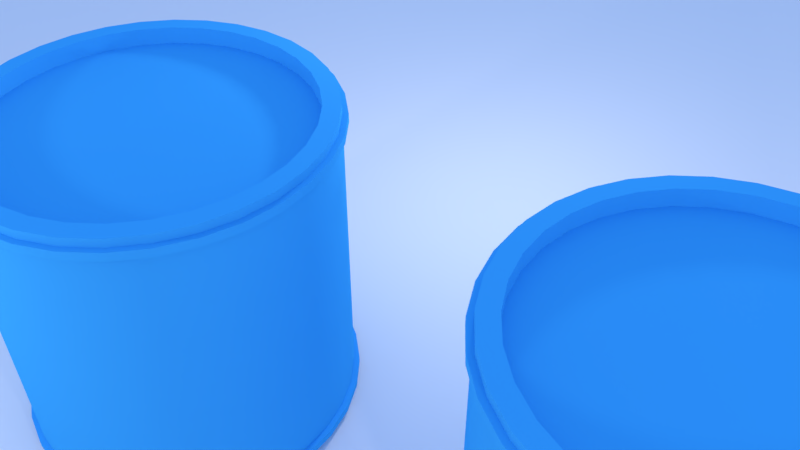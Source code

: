 # Source: marksharp_demo.blend  (saved by Blender 2.78.5; exported with 4.5.12 LTS)
import bpy
from mathutils import Matrix  # noqa: F401  (used for matrix-valued properties, if any)

bpy.ops.wm.read_factory_settings(use_empty=True)
scene = bpy.context.scene
scene.name = 'Scene'

# ---- collections
col_collection_1 = bpy.data.collections.new('Collection 1'); scene.collection.children.link(col_collection_1)

# ---- materials (node trees are filled in below, after node groups)
mat_material = bpy.data.materials.new('Material')
mat_material.alpha_threshold = 0.0
mat_material.use_transparent_shadow = False
mat_material.diffuse_color = (0.04962, 0.3973, 0.8, 1.0)
mat_material.roughness = 0.5
mat_material.specular_intensity = 0.255

# ---- node groups
ng_auto_smooth = bpy.data.node_groups.new('Auto Smooth', 'GeometryNodeTree')
_s = ng_auto_smooth.interface.new_socket(name='Geometry', in_out='OUTPUT', socket_type='NodeSocketGeometry')
_s = ng_auto_smooth.interface.new_socket(name='Geometry', in_out='INPUT', socket_type='NodeSocketGeometry')
_s = ng_auto_smooth.interface.new_socket(name='Angle', in_out='INPUT', socket_type='NodeSocketFloat')
_s.subtype = 'ANGLE'
_s.min_value = 0.0
_s.max_value = 3.142
ng_auto_smooth.is_modifier = True
_N = ng_auto_smooth.nodes; _L = ng_auto_smooth.links
n0 = _N.new('NodeGroupOutput'); n0.name = 'Group Output'; n0.location = (480, -100)
n1 = _N.new('NodeGroupInput'); n1.name = 'Group Input'; n1.location = (-420, -300)
n2 = _N.new('NodeGroupInput'); n2.name = 'Group Input.001'; n2.location = (-60, -100)
n3 = _N.new('GeometryNodeSetShadeSmooth'); n3.name = 'Set Shade Smooth'; n3.location = (120, -100)
n3.domain = 'EDGE'
n4 = _N.new('GeometryNodeSetShadeSmooth'); n4.name = 'Set Shade Smooth.001'; n4.location = (300, -100)
n5 = _N.new('GeometryNodeInputMeshEdgeAngle'); n5.name = 'Edge Angle'; n5.location = (-420, -220)
n6 = _N.new('GeometryNodeInputEdgeSmooth'); n6.name = 'Is Edge Smooth'; n6.location = (-60, -160)
n7 = _N.new('GeometryNodeInputShadeSmooth'); n7.name = 'Is Face Smooth'; n7.location = (-240, -340)
n8 = _N.new('FunctionNodeBooleanMath'); n8.name = 'Boolean Math'; n8.location = (-60, -220)
n9 = _N.new('FunctionNodeCompare'); n9.name = 'Compare'; n9.location = (-240, -180)
n9.operation = 'LESS_EQUAL'
_L.new(n5.outputs[0], n9.inputs[0])
_L.new(n4.outputs[0], n0.inputs[0])
_L.new(n1.outputs[1], n9.inputs[1])
_L.new(n9.outputs[0], n8.inputs[0])
_L.new(n7.outputs[0], n8.inputs[1])
_L.new(n2.outputs[0], n3.inputs[0])
_L.new(n6.outputs[0], n3.inputs[1])
_L.new(n3.outputs[0], n4.inputs[0])
_L.new(n8.outputs[0], n3.inputs[2])
n0.is_active_output = True

# ---- material node trees

# ---- world
world_world = bpy.data.worlds.new('World'); scene.world = world_world
world_world.use_nodes = True; world_world.node_tree.nodes.clear()
_N = world_world.node_tree.nodes; _L = world_world.node_tree.links
n0 = _N.new('ShaderNodeOutputWorld'); n0.name = 'World Output'; n0.location = (300, 300)
n1 = _N.new('ShaderNodeBackground'); n1.name = 'Background'; n1.location = (10, 300)
n2 = _N.new('ShaderNodeTexSky'); n2.name = 'Sky Texture'; n2.location = (-190, 300)
n2.sky_type = 'PREETHAM'
n2.sun_elevation = 1.571
_L.new(n1.outputs[0], n0.inputs[0])
_L.new(n2.outputs[0], n1.inputs[0])
n0.is_active_output = True
world_world.color = (0.05088, 0.05088, 0.05088)
world_world.use_sun_shadow = False
world_world.sun_shadow_jitter_overblur = 0.0
world_world.cycles.sampling_method = 'MANUAL'

# ---- cameras
cam_camera = bpy.data.cameras.new('Camera')
cam_camera.clip_end = 100.0
cam_camera.lens = 35.0
cam_camera.sensor_width = 32.0
cam_camera.sensor_height = 18.0
cam_camera.display_size = 2.0
cam_camera.dof.focus_distance = 0.0
cam_camera.dof.aperture_fstop = 128.0
cam_camera.dof.aperture_blades = 6

# ---- lights
light_point = bpy.data.lights.new('Point', 'POINT')
light_point.transmission_factor = 0.0
light_point.energy = 100.0
light_point.shadow_buffer_clip_start = 0.5
light_point.shadow_soft_size = 0.1
light_point.shadow_maximum_resolution = 0.006
light_point.use_absolute_resolution = True

# ---- meshes
me_cylinder_002 = bpy.data.meshes.new('Cylinder.002')
me_cylinder_002.from_pydata([(-3.837e-08, 0.8995, 1.0), (0.1755, 0.8822, 1.0), (0.3442, 0.831, 1.0), (0.4997, 0.7479, 1.0), (0.6361, 0.6361, 1.0), (0.7479, 0.4997, 1.0), (0.831, 0.3442, 1.0), (0.8822, 0.1755, 1.0), (0.8995, 6.008e-08, 1.0), (0.8822, -0.1755, 1.0), (0.831, -0.3442, 1.0), (0.7479, -0.4997, 1.0), (0.6361, -0.6361, 1.0), (0.4997, -0.7479, 1.0), (0.3442, -0.831, 1.0), (0.1755, -0.8822, 1.0), (-2.95e-07, -0.8995, 1.0), (-0.1755, -0.8822, 1.0), (-0.3442, -0.831, 1.0), (-0.4997, -0.7479, 1.0), (-0.6361, -0.6361, 1.0), (-0.7479, -0.4997, 1.0), (-0.831, -0.3442, 1.0), (-0.8822, -0.1755, 1.0), (-0.8995, 8.738e-07, 1.0), (-0.8822, 0.1755, 1.0), (-0.831, 0.3442, 1.0), (-0.7479, 0.4997, 1.0), (-0.6361, 0.6361, 1.0), (-0.4997, 0.7479, 1.0), (-0.3442, 0.831, 1.0), (-0.1755, 0.8822, 1.0), (0.1951, 0.9808, 1.0), (0.0, 1.0, 1.0), (0.3827, 0.9239, 1.0), (0.5556, 0.8315, 1.0), (0.7071, 0.7071, 1.0), (0.8315, 0.5556, 1.0), (0.9239, 0.3827, 1.0), (0.9808, 0.1951, 1.0), (1.0, 7.55e-08, 1.0), (0.9808, -0.1951, 1.0), (0.9239, -0.3827, 1.0), (0.8315, -0.5556, 1.0), (0.7071, -0.7071, 1.0), (0.5556, -0.8315, 1.0), (0.3827, -0.9239, 1.0), (0.1951, -0.9808, 1.0), (-3.258e-07, -1.0, 1.0), (-0.1951, -0.9808, 1.0), (-0.3827, -0.9239, 1.0), (-0.5556, -0.8315, 1.0), (-0.7071, -0.7071, 1.0), (-0.8315, -0.5556, 1.0), (-0.9239, -0.3827, 1.0), (-0.9808, -0.1951, 1.0), (-1.0, 9.656e-07, 1.0), (-0.9808, 0.1951, 1.0), (-0.9239, 0.3827, 1.0), (-0.8315, 0.5556, 1.0), (-0.7071, 0.7071, 1.0), (-0.5556, 0.8315, 1.0), (-0.3827, 0.9239, 1.0), (-0.1951, 0.9808, 1.0), (0.1755, 0.8822, 0.9), (-3.837e-08, 0.8995, 0.9), (0.3442, 0.831, 0.9), (0.4997, 0.7479, 0.9), (0.6361, 0.6361, 0.9), (0.7479, 0.4997, 0.9), (0.831, 0.3442, 0.9), (0.8822, 0.1755, 0.9), (0.8995, 6.008e-08, 0.9), (0.8822, -0.1755, 0.9), (0.831, -0.3442, 0.9), (0.7479, -0.4997, 0.9), (0.6361, -0.6361, 0.9), (0.4997, -0.7479, 0.9), (0.3442, -0.831, 0.9), (0.1755, -0.8822, 0.9), (-2.95e-07, -0.8995, 0.9), (-0.1755, -0.8822, 0.9), (-0.3442, -0.831, 0.9), (-0.4997, -0.7479, 0.9), (-0.6361, -0.6361, 0.9), (-0.7479, -0.4997, 0.9), (-0.831, -0.3442, 0.9), (-0.8822, -0.1755, 0.9), (-0.8995, 8.738e-07, 0.9), (-0.8822, 0.1755, 0.9), (-0.831, 0.3442, 0.9), (-0.7479, 0.4997, 0.9), (-0.6361, 0.6361, 0.9), (-0.4997, 0.7479, 0.9), (-0.3442, 0.831, 0.9), (-0.1755, 0.8822, 0.9), (1.236e-08, 1.032, 0.9), (0.2014, 1.013, 0.9), (0.3951, 0.9538, 0.9), (0.5736, 0.8584, 0.9), (0.73, 0.73, 0.9), (0.8584, 0.5736, 0.9), (0.9538, 0.3951, 0.9), (1.013, 0.2014, 0.9), (1.032, 8.034e-08, 0.9), (1.013, -0.2014, 0.9), (0.9538, -0.3951, 0.9), (0.8584, -0.5736, 0.9), (0.73, -0.73, 0.9), (0.5736, -0.8584, 0.9), (0.3951, -0.9538, 0.9), (0.2014, -1.013, 0.9), (-3.357e-07, -1.032, 0.9), (-0.2014, -1.013, 0.9), (-0.3951, -0.9538, 0.9), (-0.5736, -0.8584, 0.9), (-0.73, -0.73, 0.9), (-0.8584, -0.5736, 0.9), (-0.9538, -0.3951, 0.9), (-1.013, -0.2014, 0.9), (-1.032, 9.953e-07, 0.9), (-1.013, 0.2014, 0.9), (-0.9538, 0.3951, 0.9), (-0.8584, 0.5736, 0.9), (-0.73, 0.73, 0.9), (-0.5736, 0.8584, 0.9), (-0.3951, 0.9538, 0.9), (-0.2014, 1.013, 0.9), (1.236e-08, 1.032, 0.95), (0.1951, 0.9808, 0.95), (0.3827, 0.9239, 0.95), (0.5556, 0.8315, 0.95), (0.7071, 0.7071, 0.95), (0.8315, 0.5556, 0.95), (0.9239, 0.3827, 0.95), (0.9808, 0.1951, 0.95), (1.0, 7.55e-08, 0.95), (0.9808, -0.1951, 0.95), (0.9239, -0.3827, 0.95), (0.8315, -0.5556, 0.95), (0.7071, -0.7071, 0.95), (0.5556, -0.8315, 0.95), (0.3827, -0.9239, 0.95), (0.1951, -0.9808, 0.95), (-3.258e-07, -1.0, 0.95), (-0.1951, -0.9808, 0.95), (-0.3827, -0.9239, 0.95), (-0.5556, -0.8315, 0.95), (-0.7071, -0.7071, 0.95), (-0.8315, -0.5556, 0.95), (-0.9239, -0.3827, 0.95), (-0.9808, -0.1951, 0.95), (-1.0, 9.656e-07, 0.95), (-0.9808, 0.1951, 0.95), (-0.9239, 0.3827, 0.95), (-0.8315, 0.5556, 0.95), (-0.7071, 0.7071, 0.95), (-0.5556, 0.8315, 0.95), (-0.3827, 0.9239, 0.95), (-0.1951, 0.9808, 0.95), (-0.1951, 0.9808, 0.9), (0.0, 1.0, 0.9), (-0.3827, 0.9239, 0.9), (-0.5556, 0.8315, 0.9), (-0.7071, 0.7071, 0.9), (-0.8315, 0.5556, 0.9), (-0.9239, 0.3827, 0.9), (-0.9808, 0.1951, 0.9), (-1.0, 9.656e-07, 0.9), (-0.9808, -0.1951, 0.9), (-0.9239, -0.3827, 0.9), (-0.8315, -0.5556, 0.9), (-0.7071, -0.7071, 0.9), (-0.5556, -0.8315, 0.9), (-0.3827, -0.9239, 0.9), (-0.1951, -0.9808, 0.9), (-3.258e-07, -1.0, 0.9), (0.1951, -0.9808, 0.9), (0.3827, -0.9239, 0.9), (0.5556, -0.8315, 0.9), (0.7071, -0.7071, 0.9), (0.8315, -0.5556, 0.9), (0.9239, -0.3827, 0.9), (0.9808, -0.1951, 0.9), (1.0, 7.55e-08, 0.9), (0.9808, 0.1951, 0.9), (0.9239, 0.3827, 0.9), (0.8315, 0.5556, 0.9), (0.7071, 0.7071, 0.9), (0.5556, 0.8315, 0.9), (0.3827, 0.9239, 0.9), (0.1951, 0.9808, 0.9), (-0.2014, 1.013, 0.95), (0.0, 1.0, 0.95), (-0.3951, 0.9538, 0.95), (-0.5736, 0.8584, 0.95), (-0.73, 0.73, 0.95), (-0.8584, 0.5736, 0.95), (-0.9538, 0.3951, 0.95), (-1.013, 0.2014, 0.95), (-1.032, 9.953e-07, 0.95), (-1.013, -0.2014, 0.95), (-0.9538, -0.3951, 0.95), (-0.8584, -0.5736, 0.95), (-0.73, -0.73, 0.95), (-0.5736, -0.8584, 0.95), (-0.3951, -0.9538, 0.95), (-0.2014, -1.013, 0.95), (-3.357e-07, -1.032, 0.95), (0.2014, -1.013, 0.95), (0.3951, -0.9538, 0.95), (0.5736, -0.8584, 0.95), (0.73, -0.73, 0.95), (0.8584, -0.5736, 0.95), (0.9538, -0.3951, 0.95), (1.013, -0.2014, 0.95), (1.032, 8.034e-08, 0.95), (1.013, 0.2014, 0.95), (0.9538, 0.3951, 0.95), (0.8584, 0.5736, 0.95), (0.73, 0.73, 0.95), (0.5736, 0.8584, 0.95), (0.3951, 0.9538, 0.95), (0.2014, 1.013, 0.95), (-3.837e-08, 0.8995, -1.0), (0.1755, 0.8822, -1.0), (0.3442, 0.831, -1.0), (0.4997, 0.7479, -1.0), (0.6361, 0.6361, -1.0), (0.7479, 0.4997, -1.0), (0.831, 0.3442, -1.0), (0.8822, 0.1755, -1.0), (0.8995, 6.008e-08, -1.0), (0.8822, -0.1755, -1.0), (0.831, -0.3442, -1.0), (0.7479, -0.4997, -1.0), (0.6361, -0.6361, -1.0), (0.4997, -0.7479, -1.0), (0.3442, -0.831, -1.0), (0.1755, -0.8822, -1.0), (-2.95e-07, -0.8995, -1.0), (-0.1755, -0.8822, -1.0), (-0.3442, -0.831, -1.0), (-0.4997, -0.7479, -1.0), (-0.6361, -0.6361, -1.0), (-0.7479, -0.4997, -1.0), (-0.831, -0.3442, -1.0), (-0.8822, -0.1755, -1.0), (-0.8995, 8.738e-07, -1.0), (-0.8822, 0.1755, -1.0), (-0.831, 0.3442, -1.0), (-0.7479, 0.4997, -1.0), (-0.6361, 0.6361, -1.0), (-0.4997, 0.7479, -1.0), (-0.3442, 0.831, -1.0), (-0.1755, 0.8822, -1.0), (0.1951, 0.9808, -1.0), (0.0, 1.0, -1.0), (0.3827, 0.9239, -1.0), (0.5556, 0.8315, -1.0), (0.7071, 0.7071, -1.0), (0.8315, 0.5556, -1.0), (0.9239, 0.3827, -1.0), (0.9808, 0.1951, -1.0), (1.0, 7.55e-08, -1.0), (0.9808, -0.1951, -1.0), (0.9239, -0.3827, -1.0), (0.8315, -0.5556, -1.0), (0.7071, -0.7071, -1.0), (0.5556, -0.8315, -1.0), (0.3827, -0.9239, -1.0), (0.1951, -0.9808, -1.0), (-3.258e-07, -1.0, -1.0), (-0.1951, -0.9808, -1.0), (-0.3827, -0.9239, -1.0), (-0.5556, -0.8315, -1.0), (-0.7071, -0.7071, -1.0), (-0.8315, -0.5556, -1.0), (-0.9239, -0.3827, -1.0), (-0.9808, -0.1951, -1.0), (-1.0, 9.656e-07, -1.0), (-0.9808, 0.1951, -1.0), (-0.9239, 0.3827, -1.0), (-0.8315, 0.5556, -1.0), (-0.7071, 0.7071, -1.0), (-0.5556, 0.8315, -1.0), (-0.3827, 0.9239, -1.0), (-0.1951, 0.9808, -1.0), (0.1755, 0.8822, -0.9), (-3.837e-08, 0.8995, -0.9), (0.3442, 0.831, -0.9), (0.4997, 0.7479, -0.9), (0.6361, 0.6361, -0.9), (0.7479, 0.4997, -0.9), (0.831, 0.3442, -0.9), (0.8822, 0.1755, -0.9), (0.8995, 6.008e-08, -0.9), (0.8822, -0.1755, -0.9), (0.831, -0.3442, -0.9), (0.7479, -0.4997, -0.9), (0.6361, -0.6361, -0.9), (0.4997, -0.7479, -0.9), (0.3442, -0.831, -0.9), (0.1755, -0.8822, -0.9), (-2.95e-07, -0.8995, -0.9), (-0.1755, -0.8822, -0.9), (-0.3442, -0.831, -0.9), (-0.4997, -0.7479, -0.9), (-0.6361, -0.6361, -0.9), (-0.7479, -0.4997, -0.9), (-0.831, -0.3442, -0.9), (-0.8822, -0.1755, -0.9), (-0.8995, 8.738e-07, -0.9), (-0.8822, 0.1755, -0.9), (-0.831, 0.3442, -0.9), (-0.7479, 0.4997, -0.9), (-0.6361, 0.6361, -0.9), (-0.4997, 0.7479, -0.9), (-0.3442, 0.831, -0.9), (-0.1755, 0.8822, -0.9), (1.236e-08, 1.032, -0.9), (0.2014, 1.013, -0.9), (0.3951, 0.9538, -0.9), (0.5736, 0.8584, -0.9), (0.73, 0.73, -0.9), (0.8584, 0.5736, -0.9), (0.9538, 0.3951, -0.9), (1.013, 0.2014, -0.9), (1.032, 8.034e-08, -0.9), (1.013, -0.2014, -0.9), (0.9538, -0.3951, -0.9), (0.8584, -0.5736, -0.9), (0.73, -0.73, -0.9), (0.5736, -0.8584, -0.9), (0.3951, -0.9538, -0.9), (0.2014, -1.013, -0.9), (-3.357e-07, -1.032, -0.9), (-0.2014, -1.013, -0.9), (-0.3951, -0.9538, -0.9), (-0.5736, -0.8584, -0.9), (-0.73, -0.73, -0.9), (-0.8584, -0.5736, -0.9), (-0.9538, -0.3951, -0.9), (-1.013, -0.2014, -0.9), (-1.032, 9.953e-07, -0.9), (-1.013, 0.2014, -0.9), (-0.9538, 0.3951, -0.9), (-0.8584, 0.5736, -0.9), (-0.73, 0.73, -0.9), (-0.5736, 0.8584, -0.9), (-0.3951, 0.9538, -0.9), (-0.2014, 1.013, -0.9), (1.236e-08, 1.032, -0.95), (0.1951, 0.9808, -0.95), (0.3827, 0.9239, -0.95), (0.5556, 0.8315, -0.95), (0.7071, 0.7071, -0.95), (0.8315, 0.5556, -0.95), (0.9239, 0.3827, -0.95), (0.9808, 0.1951, -0.95), (1.0, 7.55e-08, -0.95), (0.9808, -0.1951, -0.95), (0.9239, -0.3827, -0.95), (0.8315, -0.5556, -0.95), (0.7071, -0.7071, -0.95), (0.5556, -0.8315, -0.95), (0.3827, -0.9239, -0.95), (0.1951, -0.9808, -0.95), (-3.258e-07, -1.0, -0.95), (-0.1951, -0.9808, -0.95), (-0.3827, -0.9239, -0.95), (-0.5556, -0.8315, -0.95), (-0.7071, -0.7071, -0.95), (-0.8315, -0.5556, -0.95), (-0.9239, -0.3827, -0.95), (-0.9808, -0.1951, -0.95), (-1.0, 9.656e-07, -0.95), (-0.9808, 0.1951, -0.95), (-0.9239, 0.3827, -0.95), (-0.8315, 0.5556, -0.95), (-0.7071, 0.7071, -0.95), (-0.5556, 0.8315, -0.95), (-0.3827, 0.9239, -0.95), (-0.1951, 0.9808, -0.95), (-0.1951, 0.9808, -0.9), (0.0, 1.0, -0.9), (-0.3827, 0.9239, -0.9), (-0.5556, 0.8315, -0.9), (-0.7071, 0.7071, -0.9), (-0.8315, 0.5556, -0.9), (-0.9239, 0.3827, -0.9), (-0.9808, 0.1951, -0.9), (-1.0, 9.656e-07, -0.9), (-0.9808, -0.1951, -0.9), (-0.9239, -0.3827, -0.9), (-0.8315, -0.5556, -0.9), (-0.7071, -0.7071, -0.9), (-0.5556, -0.8315, -0.9), (-0.3827, -0.9239, -0.9), (-0.1951, -0.9808, -0.9), (-3.258e-07, -1.0, -0.9), (0.1951, -0.9808, -0.9), (0.3827, -0.9239, -0.9), (0.5556, -0.8315, -0.9), (0.7071, -0.7071, -0.9), (0.8315, -0.5556, -0.9), (0.9239, -0.3827, -0.9), (0.9808, -0.1951, -0.9), (1.0, 7.55e-08, -0.9), (0.9808, 0.1951, -0.9), (0.9239, 0.3827, -0.9), (0.8315, 0.5556, -0.9), (0.7071, 0.7071, -0.9), (0.5556, 0.8315, -0.9), (0.3827, 0.9239, -0.9), (0.1951, 0.9808, -0.9), (-0.2014, 1.013, -0.95), (0.0, 1.0, -0.95), (-0.3951, 0.9538, -0.95), (-0.5736, 0.8584, -0.95), (-0.73, 0.73, -0.95), (-0.8584, 0.5736, -0.95), (-0.9538, 0.3951, -0.95), (-1.013, 0.2014, -0.95), (-1.032, 9.953e-07, -0.95), (-1.013, -0.2014, -0.95), (-0.9538, -0.3951, -0.95), (-0.8584, -0.5736, -0.95), (-0.73, -0.73, -0.95), (-0.5736, -0.8584, -0.95), (-0.3951, -0.9538, -0.95), (-0.2014, -1.013, -0.95), (-3.357e-07, -1.032, -0.95), (0.2014, -1.013, -0.95), (0.3951, -0.9538, -0.95), (0.5736, -0.8584, -0.95), (0.73, -0.73, -0.95), (0.8584, -0.5736, -0.95), (0.9538, -0.3951, -0.95), (1.013, -0.2014, -0.95), (1.032, 8.034e-08, -0.95), (1.013, 0.2014, -0.95), (0.9538, 0.3951, -0.95), (0.8584, 0.5736, -0.95), (0.73, 0.73, -0.95), (0.5736, 0.8584, -0.95), (0.3951, 0.9538, -0.95), (0.2014, 1.013, -0.95), (0.1951, 0.9808, 0.0), (0.3827, 0.9239, 0.0), (0.5556, 0.8315, 0.0), (0.7071, 0.7071, 0.0), (0.8315, 0.5556, 0.0), (0.9239, 0.3827, 0.0), (0.9808, 0.1951, 0.0), (1.0, 7.55e-08, 0.0), (0.9808, -0.1951, 0.0), (0.9239, -0.3827, 0.0), (0.8315, -0.5556, 0.0), (0.7071, -0.7071, 0.0), (0.5556, -0.8315, 0.0), (0.3827, -0.9239, 0.0), (0.1951, -0.9808, 0.0), (-3.258e-07, -1.0, 0.0), (-0.1951, -0.9808, 0.0), (-0.3827, -0.9239, 0.0), (-0.5556, -0.8315, 0.0), (-0.7071, -0.7071, 0.0), (-0.8315, -0.5556, 0.0), (-0.9239, -0.3827, 0.0), (-0.9808, -0.1951, 0.0), (-1.0, 9.656e-07, 0.0), (-0.9808, 0.1951, 0.0), (-0.9239, 0.3827, 0.0), (-0.8315, 0.5556, 0.0), (-0.7071, 0.7071, 0.0), (-0.5556, 0.8315, 0.0), (-0.3827, 0.9239, 0.0), (-0.1951, 0.9808, 0.0), (0.0, 1.0, 0.0)], [], [(193, 33, 32, 129), (129, 32, 34, 130), (130, 34, 35, 131), (131, 35, 36, 132), (132, 36, 37, 133), (133, 37, 38, 134), (134, 38, 39, 135), (135, 39, 40, 136), (136, 40, 41, 137), (137, 41, 42, 138), (138, 42, 43, 139), (139, 43, 44, 140), (140, 44, 45, 141), (141, 45, 46, 142), (142, 46, 47, 143), (143, 47, 48, 144), (144, 48, 49, 145), (145, 49, 50, 146), (146, 50, 51, 147), (147, 51, 52, 148), (148, 52, 53, 149), (149, 53, 54, 150), (150, 54, 55, 151), (151, 55, 56, 152), (152, 56, 57, 153), (153, 57, 58, 154), (154, 58, 59, 155), (155, 59, 60, 156), (156, 60, 61, 157), (157, 61, 62, 158), (158, 62, 63, 159), (159, 63, 33, 193), (0, 1, 32, 33), (1, 2, 34, 32), (2, 3, 35, 34), (3, 4, 36, 35), (4, 5, 37, 36), (5, 6, 38, 37), (6, 7, 39, 38), (7, 8, 40, 39), (8, 9, 41, 40), (9, 10, 42, 41), (10, 11, 43, 42), (11, 12, 44, 43), (12, 13, 45, 44), (13, 14, 46, 45), (14, 15, 47, 46), (15, 16, 48, 47), (16, 17, 49, 48), (17, 18, 50, 49), (18, 19, 51, 50), (19, 20, 52, 51), (20, 21, 53, 52), (21, 22, 54, 53), (22, 23, 55, 54), (23, 24, 56, 55), (24, 25, 57, 56), (25, 26, 58, 57), (26, 27, 59, 58), (27, 28, 60, 59), (28, 29, 61, 60), (29, 30, 62, 61), (30, 31, 63, 62), (31, 0, 33, 63), (64, 65, 95, 94, 93, 92, 91, 90, 89, 88, 87, 86, 85, 84, 83, 82, 81, 80, 79, 78, 77, 76, 75, 74, 73, 72, 71, 70, 69, 68, 67, 66), (30, 29, 93, 94), (17, 16, 80, 81), (4, 3, 67, 68), (31, 30, 94, 95), (18, 17, 81, 82), (5, 4, 68, 69), (0, 31, 95, 65), (19, 18, 82, 83), (6, 5, 69, 70), (20, 19, 83, 84), (7, 6, 70, 71), (21, 20, 84, 85), (8, 7, 71, 72), (22, 21, 85, 86), (9, 8, 72, 73), (23, 22, 86, 87), (10, 9, 73, 74), (24, 23, 87, 88), (11, 10, 74, 75), (25, 24, 88, 89), (12, 11, 75, 76), (26, 25, 89, 90), (13, 12, 76, 77), (27, 26, 90, 91), (14, 13, 77, 78), (1, 0, 65, 64), (28, 27, 91, 92), (15, 14, 78, 79), (2, 1, 64, 66), (29, 28, 92, 93), (16, 15, 79, 80), (3, 2, 66, 67), (478, 160, 161, 479), (477, 162, 160, 478), (476, 163, 162, 477), (475, 164, 163, 476), (474, 165, 164, 475), (473, 166, 165, 474), (472, 167, 166, 473), (471, 168, 167, 472), (470, 169, 168, 471), (469, 170, 169, 470), (468, 171, 170, 469), (467, 172, 171, 468), (466, 173, 172, 467), (465, 174, 173, 466), (464, 175, 174, 465), (463, 176, 175, 464), (462, 177, 176, 463), (461, 178, 177, 462), (460, 179, 178, 461), (459, 180, 179, 460), (458, 181, 180, 459), (457, 182, 181, 458), (456, 183, 182, 457), (455, 184, 183, 456), (454, 185, 184, 455), (453, 186, 185, 454), (452, 187, 186, 453), (451, 188, 187, 452), (450, 189, 188, 451), (449, 190, 189, 450), (448, 191, 190, 449), (479, 161, 191, 448), (127, 192, 128, 96), (126, 194, 192, 127), (125, 195, 194, 126), (124, 196, 195, 125), (123, 197, 196, 124), (122, 198, 197, 123), (121, 199, 198, 122), (120, 200, 199, 121), (119, 201, 200, 120), (118, 202, 201, 119), (117, 203, 202, 118), (116, 204, 203, 117), (115, 205, 204, 116), (114, 206, 205, 115), (113, 207, 206, 114), (112, 208, 207, 113), (111, 209, 208, 112), (110, 210, 209, 111), (109, 211, 210, 110), (108, 212, 211, 109), (107, 213, 212, 108), (106, 214, 213, 107), (105, 215, 214, 106), (104, 216, 215, 105), (103, 217, 216, 104), (102, 218, 217, 103), (101, 219, 218, 102), (100, 220, 219, 101), (99, 221, 220, 100), (98, 222, 221, 99), (97, 223, 222, 98), (96, 128, 223, 97), (127, 96, 161, 160), (126, 127, 160, 162), (125, 126, 162, 163), (124, 125, 163, 164), (123, 124, 164, 165), (122, 123, 165, 166), (121, 122, 166, 167), (120, 121, 167, 168), (119, 120, 168, 169), (118, 119, 169, 170), (117, 118, 170, 171), (116, 117, 171, 172), (115, 116, 172, 173), (114, 115, 173, 174), (113, 114, 174, 175), (112, 113, 175, 176), (111, 112, 176, 177), (110, 111, 177, 178), (109, 110, 178, 179), (108, 109, 179, 180), (107, 108, 180, 181), (106, 107, 181, 182), (105, 106, 182, 183), (104, 105, 183, 184), (103, 104, 184, 185), (102, 103, 185, 186), (101, 102, 186, 187), (100, 101, 187, 188), (99, 100, 188, 189), (98, 99, 189, 190), (97, 98, 190, 191), (96, 97, 191, 161), (128, 192, 159, 193), (192, 194, 158, 159), (194, 195, 157, 158), (195, 196, 156, 157), (196, 197, 155, 156), (197, 198, 154, 155), (198, 199, 153, 154), (199, 200, 152, 153), (200, 201, 151, 152), (201, 202, 150, 151), (202, 203, 149, 150), (203, 204, 148, 149), (204, 205, 147, 148), (205, 206, 146, 147), (206, 207, 145, 146), (207, 208, 144, 145), (208, 209, 143, 144), (209, 210, 142, 143), (210, 211, 141, 142), (211, 212, 140, 141), (212, 213, 139, 140), (213, 214, 138, 139), (214, 215, 137, 138), (215, 216, 136, 137), (216, 217, 135, 136), (217, 218, 134, 135), (218, 219, 133, 134), (219, 220, 132, 133), (220, 221, 131, 132), (221, 222, 130, 131), (222, 223, 129, 130), (223, 128, 193, 129), (417, 353, 256, 257), (353, 354, 258, 256), (354, 355, 259, 258), (355, 356, 260, 259), (356, 357, 261, 260), (357, 358, 262, 261), (358, 359, 263, 262), (359, 360, 264, 263), (360, 361, 265, 264), (361, 362, 266, 265), (362, 363, 267, 266), (363, 364, 268, 267), (364, 365, 269, 268), (365, 366, 270, 269), (366, 367, 271, 270), (367, 368, 272, 271), (368, 369, 273, 272), (369, 370, 274, 273), (370, 371, 275, 274), (371, 372, 276, 275), (372, 373, 277, 276), (373, 374, 278, 277), (374, 375, 279, 278), (375, 376, 280, 279), (376, 377, 281, 280), (377, 378, 282, 281), (378, 379, 283, 282), (379, 380, 284, 283), (380, 381, 285, 284), (381, 382, 286, 285), (382, 383, 287, 286), (383, 417, 257, 287), (224, 257, 256, 225), (225, 256, 258, 226), (226, 258, 259, 227), (227, 259, 260, 228), (228, 260, 261, 229), (229, 261, 262, 230), (230, 262, 263, 231), (231, 263, 264, 232), (232, 264, 265, 233), (233, 265, 266, 234), (234, 266, 267, 235), (235, 267, 268, 236), (236, 268, 269, 237), (237, 269, 270, 238), (238, 270, 271, 239), (239, 271, 272, 240), (240, 272, 273, 241), (241, 273, 274, 242), (242, 274, 275, 243), (243, 275, 276, 244), (244, 276, 277, 245), (245, 277, 278, 246), (246, 278, 279, 247), (247, 279, 280, 248), (248, 280, 281, 249), (249, 281, 282, 250), (250, 282, 283, 251), (251, 283, 284, 252), (252, 284, 285, 253), (253, 285, 286, 254), (254, 286, 287, 255), (255, 287, 257, 224), (288, 290, 291, 292, 293, 294, 295, 296, 297, 298, 299, 300, 301, 302, 303, 304, 305, 306, 307, 308, 309, 310, 311, 312, 313, 314, 315, 316, 317, 318, 319, 289), (254, 318, 317, 253), (241, 305, 304, 240), (228, 292, 291, 227), (255, 319, 318, 254), (242, 306, 305, 241), (229, 293, 292, 228), (224, 289, 319, 255), (243, 307, 306, 242), (230, 294, 293, 229), (244, 308, 307, 243), (231, 295, 294, 230), (245, 309, 308, 244), (232, 296, 295, 231), (246, 310, 309, 245), (233, 297, 296, 232), (247, 311, 310, 246), (234, 298, 297, 233), (248, 312, 311, 247), (235, 299, 298, 234), (249, 313, 312, 248), (236, 300, 299, 235), (250, 314, 313, 249), (237, 301, 300, 236), (251, 315, 314, 250), (238, 302, 301, 237), (225, 288, 289, 224), (252, 316, 315, 251), (239, 303, 302, 238), (226, 290, 288, 225), (253, 317, 316, 252), (240, 304, 303, 239), (227, 291, 290, 226), (478, 479, 385, 384), (477, 478, 384, 386), (476, 477, 386, 387), (475, 476, 387, 388), (474, 475, 388, 389), (473, 474, 389, 390), (472, 473, 390, 391), (471, 472, 391, 392), (470, 471, 392, 393), (469, 470, 393, 394), (468, 469, 394, 395), (467, 468, 395, 396), (466, 467, 396, 397), (465, 466, 397, 398), (464, 465, 398, 399), (463, 464, 399, 400), (462, 463, 400, 401), (461, 462, 401, 402), (460, 461, 402, 403), (459, 460, 403, 404), (458, 459, 404, 405), (457, 458, 405, 406), (456, 457, 406, 407), (455, 456, 407, 408), (454, 455, 408, 409), (453, 454, 409, 410), (452, 453, 410, 411), (451, 452, 411, 412), (450, 451, 412, 413), (449, 450, 413, 414), (448, 449, 414, 415), (479, 448, 415, 385), (351, 320, 352, 416), (350, 351, 416, 418), (349, 350, 418, 419), (348, 349, 419, 420), (347, 348, 420, 421), (346, 347, 421, 422), (345, 346, 422, 423), (344, 345, 423, 424), (343, 344, 424, 425), (342, 343, 425, 426), (341, 342, 426, 427), (340, 341, 427, 428), (339, 340, 428, 429), (338, 339, 429, 430), (337, 338, 430, 431), (336, 337, 431, 432), (335, 336, 432, 433), (334, 335, 433, 434), (333, 334, 434, 435), (332, 333, 435, 436), (331, 332, 436, 437), (330, 331, 437, 438), (329, 330, 438, 439), (328, 329, 439, 440), (327, 328, 440, 441), (326, 327, 441, 442), (325, 326, 442, 443), (324, 325, 443, 444), (323, 324, 444, 445), (322, 323, 445, 446), (321, 322, 446, 447), (320, 321, 447, 352), (351, 384, 385, 320), (350, 386, 384, 351), (349, 387, 386, 350), (348, 388, 387, 349), (347, 389, 388, 348), (346, 390, 389, 347), (345, 391, 390, 346), (344, 392, 391, 345), (343, 393, 392, 344), (342, 394, 393, 343), (341, 395, 394, 342), (340, 396, 395, 341), (339, 397, 396, 340), (338, 398, 397, 339), (337, 399, 398, 338), (336, 400, 399, 337), (335, 401, 400, 336), (334, 402, 401, 335), (333, 403, 402, 334), (332, 404, 403, 333), (331, 405, 404, 332), (330, 406, 405, 331), (329, 407, 406, 330), (328, 408, 407, 329), (327, 409, 408, 328), (326, 410, 409, 327), (325, 411, 410, 326), (324, 412, 411, 325), (323, 413, 412, 324), (322, 414, 413, 323), (321, 415, 414, 322), (320, 385, 415, 321), (352, 417, 383, 416), (416, 383, 382, 418), (418, 382, 381, 419), (419, 381, 380, 420), (420, 380, 379, 421), (421, 379, 378, 422), (422, 378, 377, 423), (423, 377, 376, 424), (424, 376, 375, 425), (425, 375, 374, 426), (426, 374, 373, 427), (427, 373, 372, 428), (428, 372, 371, 429), (429, 371, 370, 430), (430, 370, 369, 431), (431, 369, 368, 432), (432, 368, 367, 433), (433, 367, 366, 434), (434, 366, 365, 435), (435, 365, 364, 436), (436, 364, 363, 437), (437, 363, 362, 438), (438, 362, 361, 439), (439, 361, 360, 440), (440, 360, 359, 441), (441, 359, 358, 442), (442, 358, 357, 443), (443, 357, 356, 444), (444, 356, 355, 445), (445, 355, 354, 446), (446, 354, 353, 447), (447, 353, 417, 352)])
me_cylinder_002.polygons.foreach_set('use_smooth', [True] * 450)
_k = set([(0, 1), (0, 31), (1, 2), (2, 3), (3, 4), (4, 5), (5, 6), (6, 7), (7, 8), (8, 9), (9, 10), (10, 11), (11, 12), (12, 13), (13, 14), (14, 15), (15, 16), (16, 17), (17, 18), (18, 19), (19, 20), (20, 21), (21, 22), (22, 23), (23, 24), (24, 25), (25, 26), (26, 27), (27, 28), (28, 29), (29, 30), (30, 31), (32, 33), (32, 34), (33, 63), (34, 35), (35, 36), (36, 37), (37, 38), (38, 39), (39, 40), (40, 41), (41, 42), (42, 43), (43, 44), (44, 45), (45, 46), (46, 47), (47, 48), (48, 49), (49, 50), (50, 51), (51, 52), (52, 53), (53, 54), (54, 55), (55, 56), (56, 57), (57, 58), (58, 59), (59, 60), (60, 61), (61, 62), (62, 63), (64, 65), (64, 66), (65, 95), (66, 67), (67, 68), (68, 69), (69, 70), (70, 71), (71, 72), (72, 73), (73, 74), (74, 75), (75, 76), (76, 77), (77, 78), (78, 79), (79, 80), (80, 81), (81, 82), (82, 83), (83, 84), (84, 85), (85, 86), (86, 87), (87, 88), (88, 89), (89, 90), (90, 91), (91, 92), (92, 93), (93, 94), (94, 95), (96, 97), (96, 127), (97, 98), (98, 99), (99, 100), (100, 101), (101, 102), (102, 103), (103, 104), (104, 105), (105, 106), (106, 107), (107, 108), (108, 109), (109, 110), (110, 111), (111, 112), (112, 113), (113, 114), (114, 115), (115, 116), (116, 117), (117, 118), (118, 119), (119, 120), (120, 121), (121, 122), (122, 123), (123, 124), (124, 125), (125, 126), (126, 127), (128, 192), (128, 223), (129, 130), (129, 193), (130, 131), (131, 132), (132, 133), (133, 134), (134, 135), (135, 136), (136, 137), (137, 138), (138, 139), (139, 140), (140, 141), (141, 142), (142, 143), (143, 144), (144, 145), (145, 146), (146, 147), (147, 148), (148, 149), (149, 150), (150, 151), (151, 152), (152, 153), (153, 154), (154, 155), (155, 156), (156, 157), (157, 158), (158, 159), (159, 193), (160, 161), (160, 162), (161, 191), (162, 163), (163, 164), (164, 165), (165, 166), (166, 167), (167, 168), (168, 169), (169, 170), (170, 171), (171, 172), (172, 173), (173, 174), (174, 175), (175, 176), (176, 177), (177, 178), (178, 179), (179, 180), (180, 181), (181, 182), (182, 183), (183, 184), (184, 185), (185, 186), (186, 187), (187, 188), (188, 189), (189, 190), (190, 191), (192, 194), (194, 195), (195, 196), (196, 197), (197, 198), (198, 199), (199, 200), (200, 201), (201, 202), (202, 203), (203, 204), (204, 205), (205, 206), (206, 207), (207, 208), (208, 209), (209, 210), (210, 211), (211, 212), (212, 213), (213, 214), (214, 215), (215, 216), (216, 217), (217, 218), (218, 219), (219, 220), (220, 221), (221, 222), (222, 223), (224, 225), (224, 255), (225, 226), (226, 227), (227, 228), (228, 229), (229, 230), (230, 231), (231, 232), (232, 233), (233, 234), (234, 235), (235, 236), (236, 237), (237, 238), (238, 239), (239, 240), (240, 241), (241, 242), (242, 243), (243, 244), (244, 245), (245, 246), (246, 247), (247, 248), (248, 249), (249, 250), (250, 251), (251, 252), (252, 253), (253, 254), (254, 255), (256, 257), (256, 258), (257, 287), (258, 259), (259, 260), (260, 261), (261, 262), (262, 263), (263, 264), (264, 265), (265, 266), (266, 267), (267, 268), (268, 269), (269, 270), (270, 271), (271, 272), (272, 273), (273, 274), (274, 275), (275, 276), (276, 277), (277, 278), (278, 279), (279, 280), (280, 281), (281, 282), (282, 283), (283, 284), (284, 285), (285, 286), (286, 287), (288, 289), (288, 290), (289, 319), (290, 291), (291, 292), (292, 293), (293, 294), (294, 295), (295, 296), (296, 297), (297, 298), (298, 299), (299, 300), (300, 301), (301, 302), (302, 303), (303, 304), (304, 305), (305, 306), (306, 307), (307, 308), (308, 309), (309, 310), (310, 311), (311, 312), (312, 313), (313, 314), (314, 315), (315, 316), (316, 317), (317, 318), (318, 319), (320, 321), (320, 351), (321, 322), (322, 323), (323, 324), (324, 325), (325, 326), (326, 327), (327, 328), (328, 329), (329, 330), (330, 331), (331, 332), (332, 333), (333, 334), (334, 335), (335, 336), (336, 337), (337, 338), (338, 339), (339, 340), (340, 341), (341, 342), (342, 343), (343, 344), (344, 345), (345, 346), (346, 347), (347, 348), (348, 349), (349, 350), (350, 351), (352, 416), (352, 447), (353, 354), (353, 417), (354, 355), (355, 356), (356, 357), (357, 358), (358, 359), (359, 360), (360, 361), (361, 362), (362, 363), (363, 364), (364, 365), (365, 366), (366, 367), (367, 368), (368, 369), (369, 370), (370, 371), (371, 372), (372, 373), (373, 374), (374, 375), (375, 376), (376, 377), (377, 378), (378, 379), (379, 380), (380, 381), (381, 382), (382, 383), (383, 417), (384, 385), (384, 386), (385, 415), (386, 387), (387, 388), (388, 389), (389, 390), (390, 391), (391, 392), (392, 393), (393, 394), (394, 395), (395, 396), (396, 397), (397, 398), (398, 399), (399, 400), (400, 401), (401, 402), (402, 403), (403, 404), (404, 405), (405, 406), (406, 407), (407, 408), (408, 409), (409, 410), (410, 411), (411, 412), (412, 413), (413, 414), (414, 415), (416, 418), (418, 419), (419, 420), (420, 421), (421, 422), (422, 423), (423, 424), (424, 425), (425, 426), (426, 427), (427, 428), (428, 429), (429, 430), (430, 431), (431, 432), (432, 433), (433, 434), (434, 435), (435, 436), (436, 437), (437, 438), (438, 439), (439, 440), (440, 441), (441, 442), (442, 443), (443, 444), (444, 445), (445, 446), (446, 447)])
me_cylinder_002.attributes.new('sharp_edge', 'BOOLEAN', 'EDGE').data.foreach_set('value', [ (min(e.vertices), max(e.vertices)) in _k for e in me_cylinder_002.edges])
me_cylinder_002.materials.append(mat_material)
me_cylinder_002.use_remesh_preserve_volume = False
me_cylinder_002.use_remesh_preserve_attributes = False
me_cylinder_002.use_mirror_vertex_groups = False
me_cylinder_002.update()
me_cylinder_001 = bpy.data.meshes.new('Cylinder.001')
me_cylinder_001.from_pydata([(-3.837e-08, 0.8995, 1.0), (0.1755, 0.8822, 1.0), (0.3442, 0.831, 1.0), (0.4997, 0.7479, 1.0), (0.6361, 0.6361, 1.0), (0.7479, 0.4997, 1.0), (0.831, 0.3442, 1.0), (0.8822, 0.1755, 1.0), (0.8995, 6.008e-08, 1.0), (0.8822, -0.1755, 1.0), (0.831, -0.3442, 1.0), (0.7479, -0.4997, 1.0), (0.6361, -0.6361, 1.0), (0.4997, -0.7479, 1.0), (0.3442, -0.831, 1.0), (0.1755, -0.8822, 1.0), (-2.95e-07, -0.8995, 1.0), (-0.1755, -0.8822, 1.0), (-0.3442, -0.831, 1.0), (-0.4997, -0.7479, 1.0), (-0.6361, -0.6361, 1.0), (-0.7479, -0.4997, 1.0), (-0.831, -0.3442, 1.0), (-0.8822, -0.1755, 1.0), (-0.8995, 8.738e-07, 1.0), (-0.8822, 0.1755, 1.0), (-0.831, 0.3442, 1.0), (-0.7479, 0.4997, 1.0), (-0.6361, 0.6361, 1.0), (-0.4997, 0.7479, 1.0), (-0.3442, 0.831, 1.0), (-0.1755, 0.8822, 1.0), (0.1951, 0.9808, 1.0), (0.0, 1.0, 1.0), (0.3827, 0.9239, 1.0), (0.5556, 0.8315, 1.0), (0.7071, 0.7071, 1.0), (0.8315, 0.5556, 1.0), (0.9239, 0.3827, 1.0), (0.9808, 0.1951, 1.0), (1.0, 7.55e-08, 1.0), (0.9808, -0.1951, 1.0), (0.9239, -0.3827, 1.0), (0.8315, -0.5556, 1.0), (0.7071, -0.7071, 1.0), (0.5556, -0.8315, 1.0), (0.3827, -0.9239, 1.0), (0.1951, -0.9808, 1.0), (-3.258e-07, -1.0, 1.0), (-0.1951, -0.9808, 1.0), (-0.3827, -0.9239, 1.0), (-0.5556, -0.8315, 1.0), (-0.7071, -0.7071, 1.0), (-0.8315, -0.5556, 1.0), (-0.9239, -0.3827, 1.0), (-0.9808, -0.1951, 1.0), (-1.0, 9.656e-07, 1.0), (-0.9808, 0.1951, 1.0), (-0.9239, 0.3827, 1.0), (-0.8315, 0.5556, 1.0), (-0.7071, 0.7071, 1.0), (-0.5556, 0.8315, 1.0), (-0.3827, 0.9239, 1.0), (-0.1951, 0.9808, 1.0), (0.1755, 0.8822, 0.9), (-3.837e-08, 0.8995, 0.9), (0.3442, 0.831, 0.9), (0.4997, 0.7479, 0.9), (0.6361, 0.6361, 0.9), (0.7479, 0.4997, 0.9), (0.831, 0.3442, 0.9), (0.8822, 0.1755, 0.9), (0.8995, 6.008e-08, 0.9), (0.8822, -0.1755, 0.9), (0.831, -0.3442, 0.9), (0.7479, -0.4997, 0.9), (0.6361, -0.6361, 0.9), (0.4997, -0.7479, 0.9), (0.3442, -0.831, 0.9), (0.1755, -0.8822, 0.9), (-2.95e-07, -0.8995, 0.9), (-0.1755, -0.8822, 0.9), (-0.3442, -0.831, 0.9), (-0.4997, -0.7479, 0.9), (-0.6361, -0.6361, 0.9), (-0.7479, -0.4997, 0.9), (-0.831, -0.3442, 0.9), (-0.8822, -0.1755, 0.9), (-0.8995, 8.738e-07, 0.9), (-0.8822, 0.1755, 0.9), (-0.831, 0.3442, 0.9), (-0.7479, 0.4997, 0.9), (-0.6361, 0.6361, 0.9), (-0.4997, 0.7479, 0.9), (-0.3442, 0.831, 0.9), (-0.1755, 0.8822, 0.9), (1.236e-08, 1.032, 0.9), (0.2014, 1.013, 0.9), (0.3951, 0.9538, 0.9), (0.5736, 0.8584, 0.9), (0.73, 0.73, 0.9), (0.8584, 0.5736, 0.9), (0.9538, 0.3951, 0.9), (1.013, 0.2014, 0.9), (1.032, 8.034e-08, 0.9), (1.013, -0.2014, 0.9), (0.9538, -0.3951, 0.9), (0.8584, -0.5736, 0.9), (0.73, -0.73, 0.9), (0.5736, -0.8584, 0.9), (0.3951, -0.9538, 0.9), (0.2014, -1.013, 0.9), (-3.357e-07, -1.032, 0.9), (-0.2014, -1.013, 0.9), (-0.3951, -0.9538, 0.9), (-0.5736, -0.8584, 0.9), (-0.73, -0.73, 0.9), (-0.8584, -0.5736, 0.9), (-0.9538, -0.3951, 0.9), (-1.013, -0.2014, 0.9), (-1.032, 9.953e-07, 0.9), (-1.013, 0.2014, 0.9), (-0.9538, 0.3951, 0.9), (-0.8584, 0.5736, 0.9), (-0.73, 0.73, 0.9), (-0.5736, 0.8584, 0.9), (-0.3951, 0.9538, 0.9), (-0.2014, 1.013, 0.9), (1.236e-08, 1.032, 0.95), (0.1951, 0.9808, 0.95), (0.3827, 0.9239, 0.95), (0.5556, 0.8315, 0.95), (0.7071, 0.7071, 0.95), (0.8315, 0.5556, 0.95), (0.9239, 0.3827, 0.95), (0.9808, 0.1951, 0.95), (1.0, 7.55e-08, 0.95), (0.9808, -0.1951, 0.95), (0.9239, -0.3827, 0.95), (0.8315, -0.5556, 0.95), (0.7071, -0.7071, 0.95), (0.5556, -0.8315, 0.95), (0.3827, -0.9239, 0.95), (0.1951, -0.9808, 0.95), (-3.258e-07, -1.0, 0.95), (-0.1951, -0.9808, 0.95), (-0.3827, -0.9239, 0.95), (-0.5556, -0.8315, 0.95), (-0.7071, -0.7071, 0.95), (-0.8315, -0.5556, 0.95), (-0.9239, -0.3827, 0.95), (-0.9808, -0.1951, 0.95), (-1.0, 9.656e-07, 0.95), (-0.9808, 0.1951, 0.95), (-0.9239, 0.3827, 0.95), (-0.8315, 0.5556, 0.95), (-0.7071, 0.7071, 0.95), (-0.5556, 0.8315, 0.95), (-0.3827, 0.9239, 0.95), (-0.1951, 0.9808, 0.95), (-0.1951, 0.9808, 0.9), (0.0, 1.0, 0.9), (-0.3827, 0.9239, 0.9), (-0.5556, 0.8315, 0.9), (-0.7071, 0.7071, 0.9), (-0.8315, 0.5556, 0.9), (-0.9239, 0.3827, 0.9), (-0.9808, 0.1951, 0.9), (-1.0, 9.656e-07, 0.9), (-0.9808, -0.1951, 0.9), (-0.9239, -0.3827, 0.9), (-0.8315, -0.5556, 0.9), (-0.7071, -0.7071, 0.9), (-0.5556, -0.8315, 0.9), (-0.3827, -0.9239, 0.9), (-0.1951, -0.9808, 0.9), (-3.258e-07, -1.0, 0.9), (0.1951, -0.9808, 0.9), (0.3827, -0.9239, 0.9), (0.5556, -0.8315, 0.9), (0.7071, -0.7071, 0.9), (0.8315, -0.5556, 0.9), (0.9239, -0.3827, 0.9), (0.9808, -0.1951, 0.9), (1.0, 7.55e-08, 0.9), (0.9808, 0.1951, 0.9), (0.9239, 0.3827, 0.9), (0.8315, 0.5556, 0.9), (0.7071, 0.7071, 0.9), (0.5556, 0.8315, 0.9), (0.3827, 0.9239, 0.9), (0.1951, 0.9808, 0.9), (-0.2014, 1.013, 0.95), (0.0, 1.0, 0.95), (-0.3951, 0.9538, 0.95), (-0.5736, 0.8584, 0.95), (-0.73, 0.73, 0.95), (-0.8584, 0.5736, 0.95), (-0.9538, 0.3951, 0.95), (-1.013, 0.2014, 0.95), (-1.032, 9.953e-07, 0.95), (-1.013, -0.2014, 0.95), (-0.9538, -0.3951, 0.95), (-0.8584, -0.5736, 0.95), (-0.73, -0.73, 0.95), (-0.5736, -0.8584, 0.95), (-0.3951, -0.9538, 0.95), (-0.2014, -1.013, 0.95), (-3.357e-07, -1.032, 0.95), (0.2014, -1.013, 0.95), (0.3951, -0.9538, 0.95), (0.5736, -0.8584, 0.95), (0.73, -0.73, 0.95), (0.8584, -0.5736, 0.95), (0.9538, -0.3951, 0.95), (1.013, -0.2014, 0.95), (1.032, 8.034e-08, 0.95), (1.013, 0.2014, 0.95), (0.9538, 0.3951, 0.95), (0.8584, 0.5736, 0.95), (0.73, 0.73, 0.95), (0.5736, 0.8584, 0.95), (0.3951, 0.9538, 0.95), (0.2014, 1.013, 0.95), (-3.837e-08, 0.8995, -1.0), (0.1755, 0.8822, -1.0), (0.3442, 0.831, -1.0), (0.4997, 0.7479, -1.0), (0.6361, 0.6361, -1.0), (0.7479, 0.4997, -1.0), (0.831, 0.3442, -1.0), (0.8822, 0.1755, -1.0), (0.8995, 6.008e-08, -1.0), (0.8822, -0.1755, -1.0), (0.831, -0.3442, -1.0), (0.7479, -0.4997, -1.0), (0.6361, -0.6361, -1.0), (0.4997, -0.7479, -1.0), (0.3442, -0.831, -1.0), (0.1755, -0.8822, -1.0), (-2.95e-07, -0.8995, -1.0), (-0.1755, -0.8822, -1.0), (-0.3442, -0.831, -1.0), (-0.4997, -0.7479, -1.0), (-0.6361, -0.6361, -1.0), (-0.7479, -0.4997, -1.0), (-0.831, -0.3442, -1.0), (-0.8822, -0.1755, -1.0), (-0.8995, 8.738e-07, -1.0), (-0.8822, 0.1755, -1.0), (-0.831, 0.3442, -1.0), (-0.7479, 0.4997, -1.0), (-0.6361, 0.6361, -1.0), (-0.4997, 0.7479, -1.0), (-0.3442, 0.831, -1.0), (-0.1755, 0.8822, -1.0), (0.1951, 0.9808, -1.0), (0.0, 1.0, -1.0), (0.3827, 0.9239, -1.0), (0.5556, 0.8315, -1.0), (0.7071, 0.7071, -1.0), (0.8315, 0.5556, -1.0), (0.9239, 0.3827, -1.0), (0.9808, 0.1951, -1.0), (1.0, 7.55e-08, -1.0), (0.9808, -0.1951, -1.0), (0.9239, -0.3827, -1.0), (0.8315, -0.5556, -1.0), (0.7071, -0.7071, -1.0), (0.5556, -0.8315, -1.0), (0.3827, -0.9239, -1.0), (0.1951, -0.9808, -1.0), (-3.258e-07, -1.0, -1.0), (-0.1951, -0.9808, -1.0), (-0.3827, -0.9239, -1.0), (-0.5556, -0.8315, -1.0), (-0.7071, -0.7071, -1.0), (-0.8315, -0.5556, -1.0), (-0.9239, -0.3827, -1.0), (-0.9808, -0.1951, -1.0), (-1.0, 9.656e-07, -1.0), (-0.9808, 0.1951, -1.0), (-0.9239, 0.3827, -1.0), (-0.8315, 0.5556, -1.0), (-0.7071, 0.7071, -1.0), (-0.5556, 0.8315, -1.0), (-0.3827, 0.9239, -1.0), (-0.1951, 0.9808, -1.0), (0.1755, 0.8822, -0.9), (-3.837e-08, 0.8995, -0.9), (0.3442, 0.831, -0.9), (0.4997, 0.7479, -0.9), (0.6361, 0.6361, -0.9), (0.7479, 0.4997, -0.9), (0.831, 0.3442, -0.9), (0.8822, 0.1755, -0.9), (0.8995, 6.008e-08, -0.9), (0.8822, -0.1755, -0.9), (0.831, -0.3442, -0.9), (0.7479, -0.4997, -0.9), (0.6361, -0.6361, -0.9), (0.4997, -0.7479, -0.9), (0.3442, -0.831, -0.9), (0.1755, -0.8822, -0.9), (-2.95e-07, -0.8995, -0.9), (-0.1755, -0.8822, -0.9), (-0.3442, -0.831, -0.9), (-0.4997, -0.7479, -0.9), (-0.6361, -0.6361, -0.9), (-0.7479, -0.4997, -0.9), (-0.831, -0.3442, -0.9), (-0.8822, -0.1755, -0.9), (-0.8995, 8.738e-07, -0.9), (-0.8822, 0.1755, -0.9), (-0.831, 0.3442, -0.9), (-0.7479, 0.4997, -0.9), (-0.6361, 0.6361, -0.9), (-0.4997, 0.7479, -0.9), (-0.3442, 0.831, -0.9), (-0.1755, 0.8822, -0.9), (1.236e-08, 1.032, -0.9), (0.2014, 1.013, -0.9), (0.3951, 0.9538, -0.9), (0.5736, 0.8584, -0.9), (0.73, 0.73, -0.9), (0.8584, 0.5736, -0.9), (0.9538, 0.3951, -0.9), (1.013, 0.2014, -0.9), (1.032, 8.034e-08, -0.9), (1.013, -0.2014, -0.9), (0.9538, -0.3951, -0.9), (0.8584, -0.5736, -0.9), (0.73, -0.73, -0.9), (0.5736, -0.8584, -0.9), (0.3951, -0.9538, -0.9), (0.2014, -1.013, -0.9), (-3.357e-07, -1.032, -0.9), (-0.2014, -1.013, -0.9), (-0.3951, -0.9538, -0.9), (-0.5736, -0.8584, -0.9), (-0.73, -0.73, -0.9), (-0.8584, -0.5736, -0.9), (-0.9538, -0.3951, -0.9), (-1.013, -0.2014, -0.9), (-1.032, 9.953e-07, -0.9), (-1.013, 0.2014, -0.9), (-0.9538, 0.3951, -0.9), (-0.8584, 0.5736, -0.9), (-0.73, 0.73, -0.9), (-0.5736, 0.8584, -0.9), (-0.3951, 0.9538, -0.9), (-0.2014, 1.013, -0.9), (1.236e-08, 1.032, -0.95), (0.1951, 0.9808, -0.95), (0.3827, 0.9239, -0.95), (0.5556, 0.8315, -0.95), (0.7071, 0.7071, -0.95), (0.8315, 0.5556, -0.95), (0.9239, 0.3827, -0.95), (0.9808, 0.1951, -0.95), (1.0, 7.55e-08, -0.95), (0.9808, -0.1951, -0.95), (0.9239, -0.3827, -0.95), (0.8315, -0.5556, -0.95), (0.7071, -0.7071, -0.95), (0.5556, -0.8315, -0.95), (0.3827, -0.9239, -0.95), (0.1951, -0.9808, -0.95), (-3.258e-07, -1.0, -0.95), (-0.1951, -0.9808, -0.95), (-0.3827, -0.9239, -0.95), (-0.5556, -0.8315, -0.95), (-0.7071, -0.7071, -0.95), (-0.8315, -0.5556, -0.95), (-0.9239, -0.3827, -0.95), (-0.9808, -0.1951, -0.95), (-1.0, 9.656e-07, -0.95), (-0.9808, 0.1951, -0.95), (-0.9239, 0.3827, -0.95), (-0.8315, 0.5556, -0.95), (-0.7071, 0.7071, -0.95), (-0.5556, 0.8315, -0.95), (-0.3827, 0.9239, -0.95), (-0.1951, 0.9808, -0.95), (-0.1951, 0.9808, -0.9), (0.0, 1.0, -0.9), (-0.3827, 0.9239, -0.9), (-0.5556, 0.8315, -0.9), (-0.7071, 0.7071, -0.9), (-0.8315, 0.5556, -0.9), (-0.9239, 0.3827, -0.9), (-0.9808, 0.1951, -0.9), (-1.0, 9.656e-07, -0.9), (-0.9808, -0.1951, -0.9), (-0.9239, -0.3827, -0.9), (-0.8315, -0.5556, -0.9), (-0.7071, -0.7071, -0.9), (-0.5556, -0.8315, -0.9), (-0.3827, -0.9239, -0.9), (-0.1951, -0.9808, -0.9), (-3.258e-07, -1.0, -0.9), (0.1951, -0.9808, -0.9), (0.3827, -0.9239, -0.9), (0.5556, -0.8315, -0.9), (0.7071, -0.7071, -0.9), (0.8315, -0.5556, -0.9), (0.9239, -0.3827, -0.9), (0.9808, -0.1951, -0.9), (1.0, 7.55e-08, -0.9), (0.9808, 0.1951, -0.9), (0.9239, 0.3827, -0.9), (0.8315, 0.5556, -0.9), (0.7071, 0.7071, -0.9), (0.5556, 0.8315, -0.9), (0.3827, 0.9239, -0.9), (0.1951, 0.9808, -0.9), (-0.2014, 1.013, -0.95), (0.0, 1.0, -0.95), (-0.3951, 0.9538, -0.95), (-0.5736, 0.8584, -0.95), (-0.73, 0.73, -0.95), (-0.8584, 0.5736, -0.95), (-0.9538, 0.3951, -0.95), (-1.013, 0.2014, -0.95), (-1.032, 9.953e-07, -0.95), (-1.013, -0.2014, -0.95), (-0.9538, -0.3951, -0.95), (-0.8584, -0.5736, -0.95), (-0.73, -0.73, -0.95), (-0.5736, -0.8584, -0.95), (-0.3951, -0.9538, -0.95), (-0.2014, -1.013, -0.95), (-3.357e-07, -1.032, -0.95), (0.2014, -1.013, -0.95), (0.3951, -0.9538, -0.95), (0.5736, -0.8584, -0.95), (0.73, -0.73, -0.95), (0.8584, -0.5736, -0.95), (0.9538, -0.3951, -0.95), (1.013, -0.2014, -0.95), (1.032, 8.034e-08, -0.95), (1.013, 0.2014, -0.95), (0.9538, 0.3951, -0.95), (0.8584, 0.5736, -0.95), (0.73, 0.73, -0.95), (0.5736, 0.8584, -0.95), (0.3951, 0.9538, -0.95), (0.2014, 1.013, -0.95), (0.1951, 0.9808, 0.0), (0.3827, 0.9239, 0.0), (0.5556, 0.8315, 0.0), (0.7071, 0.7071, 0.0), (0.8315, 0.5556, 0.0), (0.9239, 0.3827, 0.0), (0.9808, 0.1951, 0.0), (1.0, 7.55e-08, 0.0), (0.9808, -0.1951, 0.0), (0.9239, -0.3827, 0.0), (0.8315, -0.5556, 0.0), (0.7071, -0.7071, 0.0), (0.5556, -0.8315, 0.0), (0.3827, -0.9239, 0.0), (0.1951, -0.9808, 0.0), (-3.258e-07, -1.0, 0.0), (-0.1951, -0.9808, 0.0), (-0.3827, -0.9239, 0.0), (-0.5556, -0.8315, 0.0), (-0.7071, -0.7071, 0.0), (-0.8315, -0.5556, 0.0), (-0.9239, -0.3827, 0.0), (-0.9808, -0.1951, 0.0), (-1.0, 9.656e-07, 0.0), (-0.9808, 0.1951, 0.0), (-0.9239, 0.3827, 0.0), (-0.8315, 0.5556, 0.0), (-0.7071, 0.7071, 0.0), (-0.5556, 0.8315, 0.0), (-0.3827, 0.9239, 0.0), (-0.1951, 0.9808, 0.0), (0.0, 1.0, 0.0)], [], [(193, 33, 32, 129), (129, 32, 34, 130), (130, 34, 35, 131), (131, 35, 36, 132), (132, 36, 37, 133), (133, 37, 38, 134), (134, 38, 39, 135), (135, 39, 40, 136), (136, 40, 41, 137), (137, 41, 42, 138), (138, 42, 43, 139), (139, 43, 44, 140), (140, 44, 45, 141), (141, 45, 46, 142), (142, 46, 47, 143), (143, 47, 48, 144), (144, 48, 49, 145), (145, 49, 50, 146), (146, 50, 51, 147), (147, 51, 52, 148), (148, 52, 53, 149), (149, 53, 54, 150), (150, 54, 55, 151), (151, 55, 56, 152), (152, 56, 57, 153), (153, 57, 58, 154), (154, 58, 59, 155), (155, 59, 60, 156), (156, 60, 61, 157), (157, 61, 62, 158), (158, 62, 63, 159), (159, 63, 33, 193), (0, 1, 32, 33), (1, 2, 34, 32), (2, 3, 35, 34), (3, 4, 36, 35), (4, 5, 37, 36), (5, 6, 38, 37), (6, 7, 39, 38), (7, 8, 40, 39), (8, 9, 41, 40), (9, 10, 42, 41), (10, 11, 43, 42), (11, 12, 44, 43), (12, 13, 45, 44), (13, 14, 46, 45), (14, 15, 47, 46), (15, 16, 48, 47), (16, 17, 49, 48), (17, 18, 50, 49), (18, 19, 51, 50), (19, 20, 52, 51), (20, 21, 53, 52), (21, 22, 54, 53), (22, 23, 55, 54), (23, 24, 56, 55), (24, 25, 57, 56), (25, 26, 58, 57), (26, 27, 59, 58), (27, 28, 60, 59), (28, 29, 61, 60), (29, 30, 62, 61), (30, 31, 63, 62), (31, 0, 33, 63), (64, 65, 95, 94, 93, 92, 91, 90, 89, 88, 87, 86, 85, 84, 83, 82, 81, 80, 79, 78, 77, 76, 75, 74, 73, 72, 71, 70, 69, 68, 67, 66), (30, 29, 93, 94), (17, 16, 80, 81), (4, 3, 67, 68), (31, 30, 94, 95), (18, 17, 81, 82), (5, 4, 68, 69), (0, 31, 95, 65), (19, 18, 82, 83), (6, 5, 69, 70), (20, 19, 83, 84), (7, 6, 70, 71), (21, 20, 84, 85), (8, 7, 71, 72), (22, 21, 85, 86), (9, 8, 72, 73), (23, 22, 86, 87), (10, 9, 73, 74), (24, 23, 87, 88), (11, 10, 74, 75), (25, 24, 88, 89), (12, 11, 75, 76), (26, 25, 89, 90), (13, 12, 76, 77), (27, 26, 90, 91), (14, 13, 77, 78), (1, 0, 65, 64), (28, 27, 91, 92), (15, 14, 78, 79), (2, 1, 64, 66), (29, 28, 92, 93), (16, 15, 79, 80), (3, 2, 66, 67), (478, 160, 161, 479), (477, 162, 160, 478), (476, 163, 162, 477), (475, 164, 163, 476), (474, 165, 164, 475), (473, 166, 165, 474), (472, 167, 166, 473), (471, 168, 167, 472), (470, 169, 168, 471), (469, 170, 169, 470), (468, 171, 170, 469), (467, 172, 171, 468), (466, 173, 172, 467), (465, 174, 173, 466), (464, 175, 174, 465), (463, 176, 175, 464), (462, 177, 176, 463), (461, 178, 177, 462), (460, 179, 178, 461), (459, 180, 179, 460), (458, 181, 180, 459), (457, 182, 181, 458), (456, 183, 182, 457), (455, 184, 183, 456), (454, 185, 184, 455), (453, 186, 185, 454), (452, 187, 186, 453), (451, 188, 187, 452), (450, 189, 188, 451), (449, 190, 189, 450), (448, 191, 190, 449), (479, 161, 191, 448), (127, 192, 128, 96), (126, 194, 192, 127), (125, 195, 194, 126), (124, 196, 195, 125), (123, 197, 196, 124), (122, 198, 197, 123), (121, 199, 198, 122), (120, 200, 199, 121), (119, 201, 200, 120), (118, 202, 201, 119), (117, 203, 202, 118), (116, 204, 203, 117), (115, 205, 204, 116), (114, 206, 205, 115), (113, 207, 206, 114), (112, 208, 207, 113), (111, 209, 208, 112), (110, 210, 209, 111), (109, 211, 210, 110), (108, 212, 211, 109), (107, 213, 212, 108), (106, 214, 213, 107), (105, 215, 214, 106), (104, 216, 215, 105), (103, 217, 216, 104), (102, 218, 217, 103), (101, 219, 218, 102), (100, 220, 219, 101), (99, 221, 220, 100), (98, 222, 221, 99), (97, 223, 222, 98), (96, 128, 223, 97), (127, 96, 161, 160), (126, 127, 160, 162), (125, 126, 162, 163), (124, 125, 163, 164), (123, 124, 164, 165), (122, 123, 165, 166), (121, 122, 166, 167), (120, 121, 167, 168), (119, 120, 168, 169), (118, 119, 169, 170), (117, 118, 170, 171), (116, 117, 171, 172), (115, 116, 172, 173), (114, 115, 173, 174), (113, 114, 174, 175), (112, 113, 175, 176), (111, 112, 176, 177), (110, 111, 177, 178), (109, 110, 178, 179), (108, 109, 179, 180), (107, 108, 180, 181), (106, 107, 181, 182), (105, 106, 182, 183), (104, 105, 183, 184), (103, 104, 184, 185), (102, 103, 185, 186), (101, 102, 186, 187), (100, 101, 187, 188), (99, 100, 188, 189), (98, 99, 189, 190), (97, 98, 190, 191), (96, 97, 191, 161), (128, 192, 159, 193), (192, 194, 158, 159), (194, 195, 157, 158), (195, 196, 156, 157), (196, 197, 155, 156), (197, 198, 154, 155), (198, 199, 153, 154), (199, 200, 152, 153), (200, 201, 151, 152), (201, 202, 150, 151), (202, 203, 149, 150), (203, 204, 148, 149), (204, 205, 147, 148), (205, 206, 146, 147), (206, 207, 145, 146), (207, 208, 144, 145), (208, 209, 143, 144), (209, 210, 142, 143), (210, 211, 141, 142), (211, 212, 140, 141), (212, 213, 139, 140), (213, 214, 138, 139), (214, 215, 137, 138), (215, 216, 136, 137), (216, 217, 135, 136), (217, 218, 134, 135), (218, 219, 133, 134), (219, 220, 132, 133), (220, 221, 131, 132), (221, 222, 130, 131), (222, 223, 129, 130), (223, 128, 193, 129), (417, 353, 256, 257), (353, 354, 258, 256), (354, 355, 259, 258), (355, 356, 260, 259), (356, 357, 261, 260), (357, 358, 262, 261), (358, 359, 263, 262), (359, 360, 264, 263), (360, 361, 265, 264), (361, 362, 266, 265), (362, 363, 267, 266), (363, 364, 268, 267), (364, 365, 269, 268), (365, 366, 270, 269), (366, 367, 271, 270), (367, 368, 272, 271), (368, 369, 273, 272), (369, 370, 274, 273), (370, 371, 275, 274), (371, 372, 276, 275), (372, 373, 277, 276), (373, 374, 278, 277), (374, 375, 279, 278), (375, 376, 280, 279), (376, 377, 281, 280), (377, 378, 282, 281), (378, 379, 283, 282), (379, 380, 284, 283), (380, 381, 285, 284), (381, 382, 286, 285), (382, 383, 287, 286), (383, 417, 257, 287), (224, 257, 256, 225), (225, 256, 258, 226), (226, 258, 259, 227), (227, 259, 260, 228), (228, 260, 261, 229), (229, 261, 262, 230), (230, 262, 263, 231), (231, 263, 264, 232), (232, 264, 265, 233), (233, 265, 266, 234), (234, 266, 267, 235), (235, 267, 268, 236), (236, 268, 269, 237), (237, 269, 270, 238), (238, 270, 271, 239), (239, 271, 272, 240), (240, 272, 273, 241), (241, 273, 274, 242), (242, 274, 275, 243), (243, 275, 276, 244), (244, 276, 277, 245), (245, 277, 278, 246), (246, 278, 279, 247), (247, 279, 280, 248), (248, 280, 281, 249), (249, 281, 282, 250), (250, 282, 283, 251), (251, 283, 284, 252), (252, 284, 285, 253), (253, 285, 286, 254), (254, 286, 287, 255), (255, 287, 257, 224), (288, 290, 291, 292, 293, 294, 295, 296, 297, 298, 299, 300, 301, 302, 303, 304, 305, 306, 307, 308, 309, 310, 311, 312, 313, 314, 315, 316, 317, 318, 319, 289), (254, 318, 317, 253), (241, 305, 304, 240), (228, 292, 291, 227), (255, 319, 318, 254), (242, 306, 305, 241), (229, 293, 292, 228), (224, 289, 319, 255), (243, 307, 306, 242), (230, 294, 293, 229), (244, 308, 307, 243), (231, 295, 294, 230), (245, 309, 308, 244), (232, 296, 295, 231), (246, 310, 309, 245), (233, 297, 296, 232), (247, 311, 310, 246), (234, 298, 297, 233), (248, 312, 311, 247), (235, 299, 298, 234), (249, 313, 312, 248), (236, 300, 299, 235), (250, 314, 313, 249), (237, 301, 300, 236), (251, 315, 314, 250), (238, 302, 301, 237), (225, 288, 289, 224), (252, 316, 315, 251), (239, 303, 302, 238), (226, 290, 288, 225), (253, 317, 316, 252), (240, 304, 303, 239), (227, 291, 290, 226), (478, 479, 385, 384), (477, 478, 384, 386), (476, 477, 386, 387), (475, 476, 387, 388), (474, 475, 388, 389), (473, 474, 389, 390), (472, 473, 390, 391), (471, 472, 391, 392), (470, 471, 392, 393), (469, 470, 393, 394), (468, 469, 394, 395), (467, 468, 395, 396), (466, 467, 396, 397), (465, 466, 397, 398), (464, 465, 398, 399), (463, 464, 399, 400), (462, 463, 400, 401), (461, 462, 401, 402), (460, 461, 402, 403), (459, 460, 403, 404), (458, 459, 404, 405), (457, 458, 405, 406), (456, 457, 406, 407), (455, 456, 407, 408), (454, 455, 408, 409), (453, 454, 409, 410), (452, 453, 410, 411), (451, 452, 411, 412), (450, 451, 412, 413), (449, 450, 413, 414), (448, 449, 414, 415), (479, 448, 415, 385), (351, 320, 352, 416), (350, 351, 416, 418), (349, 350, 418, 419), (348, 349, 419, 420), (347, 348, 420, 421), (346, 347, 421, 422), (345, 346, 422, 423), (344, 345, 423, 424), (343, 344, 424, 425), (342, 343, 425, 426), (341, 342, 426, 427), (340, 341, 427, 428), (339, 340, 428, 429), (338, 339, 429, 430), (337, 338, 430, 431), (336, 337, 431, 432), (335, 336, 432, 433), (334, 335, 433, 434), (333, 334, 434, 435), (332, 333, 435, 436), (331, 332, 436, 437), (330, 331, 437, 438), (329, 330, 438, 439), (328, 329, 439, 440), (327, 328, 440, 441), (326, 327, 441, 442), (325, 326, 442, 443), (324, 325, 443, 444), (323, 324, 444, 445), (322, 323, 445, 446), (321, 322, 446, 447), (320, 321, 447, 352), (351, 384, 385, 320), (350, 386, 384, 351), (349, 387, 386, 350), (348, 388, 387, 349), (347, 389, 388, 348), (346, 390, 389, 347), (345, 391, 390, 346), (344, 392, 391, 345), (343, 393, 392, 344), (342, 394, 393, 343), (341, 395, 394, 342), (340, 396, 395, 341), (339, 397, 396, 340), (338, 398, 397, 339), (337, 399, 398, 338), (336, 400, 399, 337), (335, 401, 400, 336), (334, 402, 401, 335), (333, 403, 402, 334), (332, 404, 403, 333), (331, 405, 404, 332), (330, 406, 405, 331), (329, 407, 406, 330), (328, 408, 407, 329), (327, 409, 408, 328), (326, 410, 409, 327), (325, 411, 410, 326), (324, 412, 411, 325), (323, 413, 412, 324), (322, 414, 413, 323), (321, 415, 414, 322), (320, 385, 415, 321), (352, 417, 383, 416), (416, 383, 382, 418), (418, 382, 381, 419), (419, 381, 380, 420), (420, 380, 379, 421), (421, 379, 378, 422), (422, 378, 377, 423), (423, 377, 376, 424), (424, 376, 375, 425), (425, 375, 374, 426), (426, 374, 373, 427), (427, 373, 372, 428), (428, 372, 371, 429), (429, 371, 370, 430), (430, 370, 369, 431), (431, 369, 368, 432), (432, 368, 367, 433), (433, 367, 366, 434), (434, 366, 365, 435), (435, 365, 364, 436), (436, 364, 363, 437), (437, 363, 362, 438), (438, 362, 361, 439), (439, 361, 360, 440), (440, 360, 359, 441), (441, 359, 358, 442), (442, 358, 357, 443), (443, 357, 356, 444), (444, 356, 355, 445), (445, 355, 354, 446), (446, 354, 353, 447), (447, 353, 417, 352)])
me_cylinder_001.polygons.foreach_set('use_smooth', [True] * 450)
_k = set([(0, 1), (0, 31), (0, 33), (1, 2), (2, 3), (3, 4), (4, 5), (5, 6), (6, 7), (7, 8), (8, 9), (9, 10), (10, 11), (11, 12), (12, 13), (13, 14), (14, 15), (15, 16), (16, 17), (17, 18), (18, 19), (19, 20), (20, 21), (21, 22), (22, 23), (23, 24), (24, 25), (25, 26), (26, 27), (27, 28), (28, 29), (29, 30), (30, 31), (31, 63), (32, 33), (32, 34), (33, 63), (34, 35), (35, 36), (36, 37), (37, 38), (38, 39), (39, 40), (40, 41), (41, 42), (42, 43), (43, 44), (44, 45), (45, 46), (46, 47), (47, 48), (48, 49), (49, 50), (50, 51), (51, 52), (52, 53), (53, 54), (54, 55), (55, 56), (56, 57), (57, 58), (58, 59), (59, 60), (60, 61), (61, 62), (62, 63), (64, 65), (64, 66), (65, 95), (66, 67), (67, 68), (68, 69), (69, 70), (70, 71), (71, 72), (72, 73), (73, 74), (74, 75), (75, 76), (76, 77), (77, 78), (78, 79), (79, 80), (80, 81), (81, 82), (82, 83), (83, 84), (84, 85), (85, 86), (86, 87), (87, 88), (88, 89), (89, 90), (90, 91), (91, 92), (92, 93), (93, 94), (94, 95), (96, 97), (96, 127), (97, 98), (98, 99), (99, 100), (100, 101), (101, 102), (102, 103), (103, 104), (104, 105), (105, 106), (106, 107), (107, 108), (108, 109), (109, 110), (110, 111), (111, 112), (112, 113), (113, 114), (114, 115), (115, 116), (116, 117), (117, 118), (118, 119), (119, 120), (120, 121), (121, 122), (122, 123), (123, 124), (124, 125), (125, 126), (126, 127), (128, 192), (128, 223), (129, 130), (129, 193), (130, 131), (131, 132), (132, 133), (133, 134), (134, 135), (135, 136), (136, 137), (137, 138), (138, 139), (139, 140), (140, 141), (141, 142), (142, 143), (143, 144), (144, 145), (145, 146), (146, 147), (147, 148), (148, 149), (149, 150), (150, 151), (151, 152), (152, 153), (153, 154), (154, 155), (155, 156), (156, 157), (157, 158), (158, 159), (159, 193), (160, 161), (160, 162), (161, 191), (162, 163), (163, 164), (164, 165), (165, 166), (166, 167), (167, 168), (168, 169), (169, 170), (170, 171), (171, 172), (172, 173), (173, 174), (174, 175), (175, 176), (176, 177), (177, 178), (178, 179), (179, 180), (180, 181), (181, 182), (182, 183), (183, 184), (184, 185), (185, 186), (186, 187), (187, 188), (188, 189), (189, 190), (190, 191), (192, 194), (194, 195), (195, 196), (196, 197), (197, 198), (198, 199), (199, 200), (200, 201), (201, 202), (202, 203), (203, 204), (204, 205), (205, 206), (206, 207), (207, 208), (208, 209), (209, 210), (210, 211), (211, 212), (212, 213), (213, 214), (214, 215), (215, 216), (216, 217), (217, 218), (218, 219), (219, 220), (220, 221), (221, 222), (222, 223), (224, 225), (224, 255), (225, 226), (226, 227), (227, 228), (228, 229), (229, 230), (230, 231), (231, 232), (232, 233), (233, 234), (234, 235), (235, 236), (236, 237), (237, 238), (238, 239), (239, 240), (240, 241), (241, 242), (242, 243), (243, 244), (244, 245), (245, 246), (246, 247), (247, 248), (248, 249), (249, 250), (250, 251), (251, 252), (252, 253), (253, 254), (254, 255), (256, 257), (256, 258), (257, 287), (258, 259), (259, 260), (260, 261), (261, 262), (262, 263), (263, 264), (264, 265), (265, 266), (266, 267), (267, 268), (268, 269), (269, 270), (270, 271), (271, 272), (272, 273), (273, 274), (274, 275), (275, 276), (276, 277), (277, 278), (278, 279), (279, 280), (280, 281), (281, 282), (282, 283), (283, 284), (284, 285), (285, 286), (286, 287), (288, 289), (288, 290), (289, 319), (290, 291), (291, 292), (292, 293), (293, 294), (294, 295), (295, 296), (296, 297), (297, 298), (298, 299), (299, 300), (300, 301), (301, 302), (302, 303), (303, 304), (304, 305), (305, 306), (306, 307), (307, 308), (308, 309), (309, 310), (310, 311), (311, 312), (312, 313), (313, 314), (314, 315), (315, 316), (316, 317), (317, 318), (318, 319), (320, 321), (320, 351), (321, 322), (322, 323), (323, 324), (324, 325), (325, 326), (326, 327), (327, 328), (328, 329), (329, 330), (330, 331), (331, 332), (332, 333), (333, 334), (334, 335), (335, 336), (336, 337), (337, 338), (338, 339), (339, 340), (340, 341), (341, 342), (342, 343), (343, 344), (344, 345), (345, 346), (346, 347), (347, 348), (348, 349), (349, 350), (350, 351), (352, 416), (352, 447), (353, 354), (353, 417), (354, 355), (355, 356), (356, 357), (357, 358), (358, 359), (359, 360), (360, 361), (361, 362), (362, 363), (363, 364), (364, 365), (365, 366), (366, 367), (367, 368), (368, 369), (369, 370), (370, 371), (371, 372), (372, 373), (373, 374), (374, 375), (375, 376), (376, 377), (377, 378), (378, 379), (379, 380), (380, 381), (381, 382), (382, 383), (383, 417), (384, 385), (384, 386), (385, 415), (386, 387), (387, 388), (388, 389), (389, 390), (390, 391), (391, 392), (392, 393), (393, 394), (394, 395), (395, 396), (396, 397), (397, 398), (398, 399), (399, 400), (400, 401), (401, 402), (402, 403), (403, 404), (404, 405), (405, 406), (406, 407), (407, 408), (408, 409), (409, 410), (410, 411), (411, 412), (412, 413), (413, 414), (414, 415), (416, 418), (418, 419), (419, 420), (420, 421), (421, 422), (422, 423), (423, 424), (424, 425), (425, 426), (426, 427), (427, 428), (428, 429), (429, 430), (430, 431), (431, 432), (432, 433), (433, 434), (434, 435), (435, 436), (436, 437), (437, 438), (438, 439), (439, 440), (440, 441), (441, 442), (442, 443), (443, 444), (444, 445), (445, 446), (446, 447)])
me_cylinder_001.attributes.new('sharp_edge', 'BOOLEAN', 'EDGE').data.foreach_set('value', [ (min(e.vertices), max(e.vertices)) in _k for e in me_cylinder_001.edges])
me_cylinder_001.materials.append(mat_material)
me_cylinder_001.use_remesh_preserve_volume = False
me_cylinder_001.use_remesh_preserve_attributes = False
me_cylinder_001.use_mirror_vertex_groups = False
me_cylinder_001.update()
me_plane = bpy.data.meshes.new('Plane')
me_plane.from_pydata([(-1.0, -1.0, 0.0), (1.0, -1.0, 0.0), (-1.0, 1.0, 0.0), (1.0, 1.0, 0.0)], [], [(0, 1, 3, 2)])
me_plane.use_remesh_preserve_volume = False
me_plane.use_remesh_preserve_attributes = False
me_plane.use_mirror_vertex_groups = False
me_plane.update()

# ---- objects
ob_camera = bpy.data.objects.new('Camera', cam_camera)
ob_cylinder = bpy.data.objects.new('Cylinder', me_cylinder_002)
ob_cylinder_000 = bpy.data.objects.new('Cylinder.000', me_cylinder_001)
ob_point_002 = bpy.data.objects.new('Point.002', light_point)
ob_point_001 = bpy.data.objects.new('Point.001', light_point)
ob_point = bpy.data.objects.new('Point', light_point)
ob_plane = bpy.data.objects.new('Plane', me_plane)

# ---- transforms, parenting, visibility, modifiers, constraints
ob_camera.location = (2.056, -2.558, 4.377)
ob_camera.rotation_euler = (0.8778, 1.078e-06, 0.5432)
ob_camera.scale = (1.0, 1.0, 1.0)
ob_camera.lineart.crease_threshold = 0.0
ob_cylinder.location = (2.0, 0.0, 1.0)
ob_cylinder.lineart.crease_threshold = 0.0
ob_cylinder_000.location = (-1.0, 0.0, 1.0)
ob_cylinder_000.lineart.crease_threshold = 0.0
_m = ob_cylinder_000.modifiers.new('Auto Smooth', 'NODES')
_m.node_group = ng_auto_smooth
_gi = [s.identifier for s in ng_auto_smooth.interface.items_tree if s.item_type == 'SOCKET' and s.in_out == 'INPUT']
_m[_gi[1]] = 3.142  # Angle
ob_point_002.location = (3.865, -2.738, 2.535)
ob_point_002.lineart.crease_threshold = 0.0
ob_point_001.location = (-2.581, -2.738, 2.535)
ob_point_001.lineart.crease_threshold = 0.0
ob_point.location = (0.003188, 2.449, 2.535)
ob_point.lineart.crease_threshold = 0.0
ob_plane.location = (0.0, 0.0, 0.0)
ob_plane.scale = (10.0, 10.0, 10.0)
ob_plane.lineart.crease_threshold = 0.0

# ---- collection membership
col_collection_1.objects.link(ob_camera)
col_collection_1.objects.link(ob_cylinder)
col_collection_1.objects.link(ob_cylinder_000)
col_collection_1.objects.link(ob_point_002)
col_collection_1.objects.link(ob_point_001)
col_collection_1.objects.link(ob_point)
col_collection_1.objects.link(ob_plane)

# ---- scene / render settings (as saved in the file)
scene.camera = ob_camera
scene.frame_start = 1; scene.frame_end = 250; scene.frame_set(1)
scene.render.engine = 'BLENDER_EEVEE_NEXT'
scene.render.dither_intensity = 0.0
scene.render.use_border = True
scene.cycles.feature_set = 'EXPERIMENTAL'
scene.cycles.samples = 128
scene.cycles.sampling_pattern = 'TABULATED_SOBOL'
scene.cycles.use_adaptive_sampling = False
scene.cycles.use_light_tree = False
scene.cycles.caustics_reflective = False
scene.cycles.caustics_refractive = False
scene.cycles.blur_glossy = 0.0
scene.cycles.max_bounces = 4
scene.cycles.transmission_bounces = 4
scene.cycles.transparent_max_bounces = 4
scene.cycles.sample_clamp_indirect = 1.0
scene.view_settings.view_transform = 'Standard'
bpy.context.view_layer.update()
